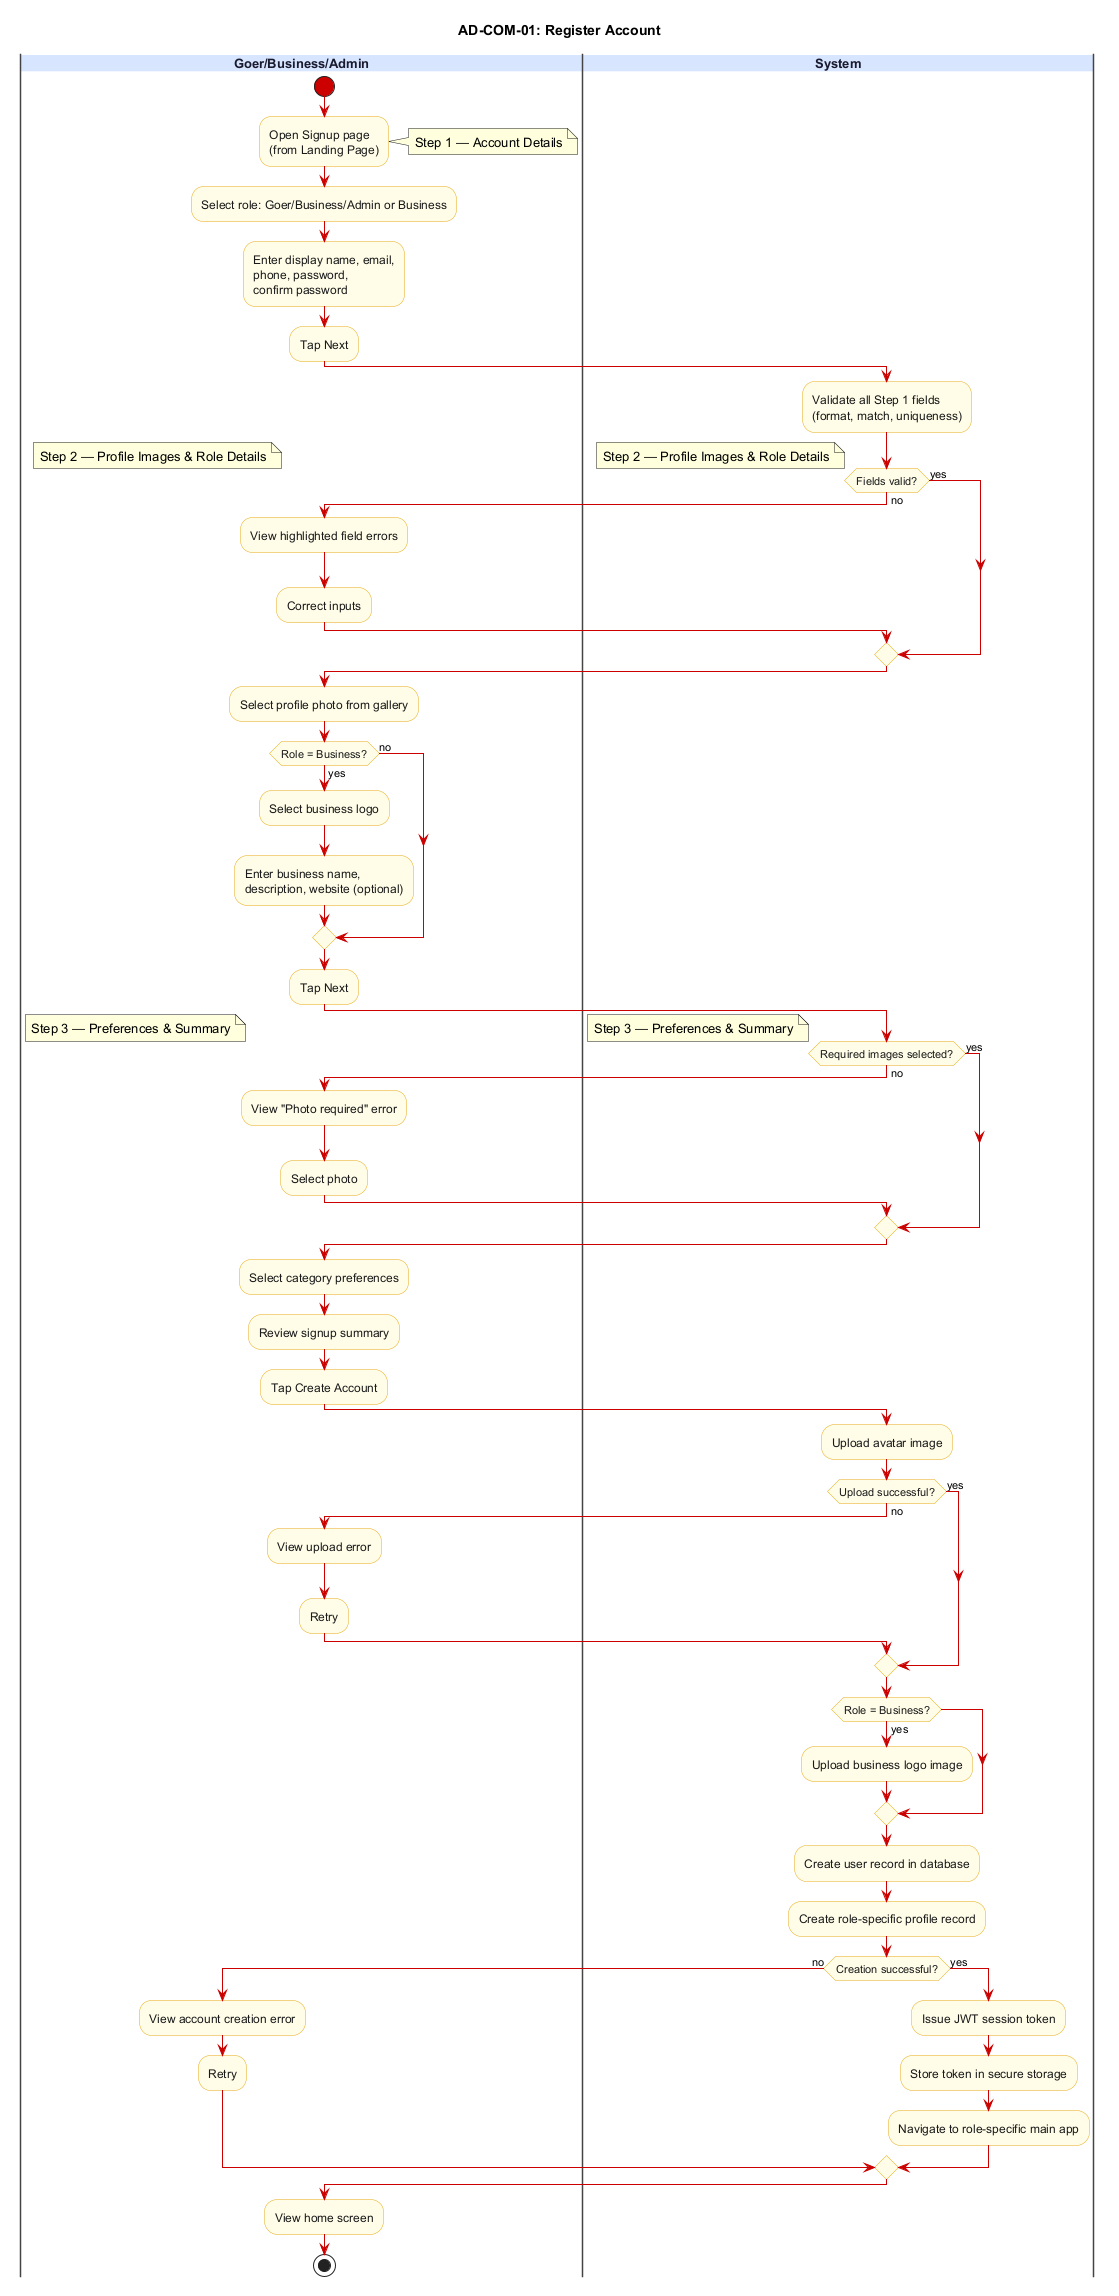

The diagram above was rendered by PlantUML. Its source (embedded in the PNG):
@startuml AD-COM-01_register_account
title AD-COM-01: Register Account

skinparam backgroundColor #FFFFFF
skinparam swimlane {
  BorderColor #444444
  TitleBackgroundColor #D6E4FF
  TitleFontColor #1A1A2E
  TitleFontSize 13
  TitleFontStyle bold
}
skinparam activity {
  BackgroundColor #FFFDE7
  BorderColor #E6A817
  FontColor #1A1A1A
  DiamondBackgroundColor #FFFDE7
  DiamondBorderColor #E6A817
  ArrowColor #CC0000
  StartColor #CC0000
  EndColor #000000
}

|Goer/Business/Admin|
start
:Open Signup page\n(from Landing Page);

note right: Step 1 — Account Details
:Select role: Goer/Business/Admin or Business;
:Enter display name, email,\nphone, password,\nconfirm password;
:Tap Next;

|System|
:Validate all Step 1 fields\n(format, match, uniqueness);
if (Fields valid?) then (no)
  |Goer/Business/Admin|
  :View highlighted field errors;
  :Correct inputs;
  |System|
else (yes)
endif

|Goer/Business/Admin|
note right: Step 2 — Profile Images & Role Details
:Select profile photo from gallery;
if (Role = Business?) then (yes)
  :Select business logo;
  :Enter business name,\ndescription, website (optional);
else (no)
endif
:Tap Next;

|System|
if (Required images selected?) then (no)
  |Goer/Business/Admin|
  :View "Photo required" error;
  :Select photo;
  |System|
else (yes)
endif

|Goer/Business/Admin|
note right: Step 3 — Preferences & Summary
:Select category preferences;
:Review signup summary;
:Tap Create Account;

|System|
:Upload avatar image;
if (Upload successful?) then (no)
  |Goer/Business/Admin|
  :View upload error;
  :Retry;
  |System|
else (yes)
endif
if (Role = Business?) then (yes)
  :Upload business logo image;
endif
:Create user record in database;
:Create role-specific profile record;
if (Creation successful?) then (no)
  |Goer/Business/Admin|
  :View account creation error;
  :Retry;
  |System|
else (yes)
  :Issue JWT session token;
  :Store token in secure storage;
  :Navigate to role-specific main app;
endif

|Goer/Business/Admin|
:View home screen;
stop
@enduml